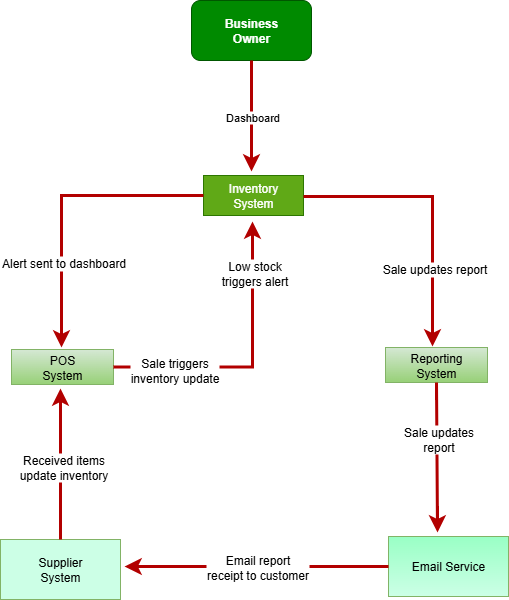

The diagram above was exported from draw.io. Its source (the exported page's mxGraphModel, read from the mxfile embedded in the PNG):
<mxGraphModel dx="1826" dy="1237" grid="0" gridSize="10" guides="1" tooltips="1" connect="1" arrows="1" fold="1" page="0" pageScale="1" pageWidth="850" pageHeight="1100" math="0" shadow="0">
  <root>
    <mxCell id="0" />
    <mxCell id="1" parent="0" />
    <mxCell id="l-zubIU5nfb99w8rO3eH-1" value="&lt;b&gt;Business&lt;/b&gt;&lt;div&gt;&lt;b&gt;Owner&lt;/b&gt;&lt;/div&gt;" style="rounded=1;whiteSpace=wrap;html=1;fillColor=#008a00;fontColor=#ffffff;strokeColor=#005700;" vertex="1" parent="1">
      <mxGeometry x="145" y="-172" width="120" height="60" as="geometry" />
    </mxCell>
    <mxCell id="l-zubIU5nfb99w8rO3eH-2" value="" style="endArrow=classic;html=1;rounded=0;fontSize=12;startSize=8;endSize=8;curved=1;exitX=0.5;exitY=1;exitDx=0;exitDy=0;fillColor=#e51400;strokeColor=#B20000;strokeWidth=3;" edge="1" parent="1" source="l-zubIU5nfb99w8rO3eH-1">
      <mxGeometry relative="1" as="geometry">
        <mxPoint x="151" y="200" as="sourcePoint" />
        <mxPoint x="205" y="-1" as="targetPoint" />
      </mxGeometry>
    </mxCell>
    <mxCell id="l-zubIU5nfb99w8rO3eH-3" value="Dashboard" style="edgeLabel;resizable=0;html=1;;align=center;verticalAlign=middle;" connectable="0" vertex="1" parent="l-zubIU5nfb99w8rO3eH-2">
      <mxGeometry relative="1" as="geometry" />
    </mxCell>
    <mxCell id="l-zubIU5nfb99w8rO3eH-46" value="Inventory&lt;div&gt;System&lt;/div&gt;" style="whiteSpace=wrap;html=1;fillColor=#60a917;fontColor=#ffffff;strokeColor=#2D7600;" vertex="1" parent="1">
      <mxGeometry x="157" y="3" width="100" height="40" as="geometry" />
    </mxCell>
    <mxCell id="l-zubIU5nfb99w8rO3eH-47" value="POS&lt;div&gt;System&lt;/div&gt;" style="whiteSpace=wrap;html=1;fillColor=#d5e8d4;gradientColor=#97d077;strokeColor=#82b366;" vertex="1" parent="1">
      <mxGeometry x="-35" y="177" width="102" height="35" as="geometry" />
    </mxCell>
    <mxCell id="l-zubIU5nfb99w8rO3eH-49" value="Reporting&lt;div&gt;System&lt;/div&gt;" style="whiteSpace=wrap;html=1;fillColor=#d5e8d4;gradientColor=#97d077;strokeColor=#82b366;" vertex="1" parent="1">
      <mxGeometry x="339" y="175" width="102" height="35" as="geometry" />
    </mxCell>
    <mxCell id="l-zubIU5nfb99w8rO3eH-68" value="" style="edgeStyle=segmentEdgeStyle;endArrow=classic;html=1;curved=0;rounded=0;endSize=8;startSize=8;fontSize=12;strokeWidth=3;fillColor=#e51400;strokeColor=#B20000;" edge="1" parent="1">
      <mxGeometry width="50" height="50" relative="1" as="geometry">
        <mxPoint x="257" y="24" as="sourcePoint" />
        <mxPoint x="386" y="174" as="targetPoint" />
      </mxGeometry>
    </mxCell>
    <mxCell id="l-zubIU5nfb99w8rO3eH-70" value="Sale updates report" style="edgeLabel;html=1;align=center;verticalAlign=middle;resizable=0;points=[];fontSize=12;" vertex="1" connectable="0" parent="l-zubIU5nfb99w8rO3eH-68">
      <mxGeometry x="0.4409" y="1" relative="1" as="geometry">
        <mxPoint as="offset" />
      </mxGeometry>
    </mxCell>
    <mxCell id="l-zubIU5nfb99w8rO3eH-73" value="" style="edgeStyle=segmentEdgeStyle;endArrow=classic;html=1;curved=0;rounded=0;endSize=8;startSize=8;fontSize=12;exitX=0;exitY=0.5;exitDx=0;exitDy=0;fillColor=#e51400;strokeColor=#B20000;strokeWidth=3;" edge="1" parent="1" source="l-zubIU5nfb99w8rO3eH-46">
      <mxGeometry width="50" height="50" relative="1" as="geometry">
        <mxPoint x="141" y="26" as="sourcePoint" />
        <mxPoint x="15" y="175" as="targetPoint" />
        <Array as="points">
          <mxPoint x="15" y="23" />
        </Array>
      </mxGeometry>
    </mxCell>
    <mxCell id="l-zubIU5nfb99w8rO3eH-77" value="Alert sent to dashboard" style="edgeLabel;html=1;align=center;verticalAlign=middle;resizable=0;points=[];fontSize=12;" vertex="1" connectable="0" parent="l-zubIU5nfb99w8rO3eH-73">
      <mxGeometry x="0.4218" y="1" relative="1" as="geometry">
        <mxPoint as="offset" />
      </mxGeometry>
    </mxCell>
    <mxCell id="l-zubIU5nfb99w8rO3eH-78" value="" style="edgeStyle=segmentEdgeStyle;endArrow=classic;html=1;curved=0;rounded=0;endSize=8;startSize=8;fontSize=12;exitX=1;exitY=0.5;exitDx=0;exitDy=0;strokeColor=#B20000;strokeWidth=3;fillColor=#e51400;" edge="1" parent="1" source="l-zubIU5nfb99w8rO3eH-47">
      <mxGeometry width="50" height="50" relative="1" as="geometry">
        <mxPoint x="191" y="209" as="sourcePoint" />
        <mxPoint x="206" y="49" as="targetPoint" />
      </mxGeometry>
    </mxCell>
    <mxCell id="l-zubIU5nfb99w8rO3eH-80" value="Sale triggers&lt;div&gt;inventory update&lt;/div&gt;" style="edgeLabel;html=1;align=center;verticalAlign=middle;resizable=0;points=[];fontSize=12;" vertex="1" connectable="0" parent="l-zubIU5nfb99w8rO3eH-78">
      <mxGeometry x="-0.5782" y="-2" relative="1" as="geometry">
        <mxPoint y="1" as="offset" />
      </mxGeometry>
    </mxCell>
    <mxCell id="l-zubIU5nfb99w8rO3eH-81" value="Low stock&lt;div&gt;triggers alert&lt;/div&gt;" style="edgeLabel;html=1;align=center;verticalAlign=middle;resizable=0;points=[];fontSize=12;" vertex="1" connectable="0" parent="l-zubIU5nfb99w8rO3eH-78">
      <mxGeometry x="0.6415" y="-1" relative="1" as="geometry">
        <mxPoint y="1" as="offset" />
      </mxGeometry>
    </mxCell>
    <mxCell id="l-zubIU5nfb99w8rO3eH-83" value="Supplier&lt;div&gt;System&lt;/div&gt;" style="rounded=0;whiteSpace=wrap;html=1;fillColor=#CCFFE6;gradientColor=#CCFFE6;strokeColor=#82b366;" vertex="1" parent="1">
      <mxGeometry x="-46" y="367" width="120" height="60" as="geometry" />
    </mxCell>
    <mxCell id="l-zubIU5nfb99w8rO3eH-85" value="" style="endArrow=classic;html=1;rounded=0;fontSize=12;startSize=8;endSize=8;curved=1;exitX=0.5;exitY=0;exitDx=0;exitDy=0;strokeWidth=3;fillColor=#e51400;strokeColor=#B20000;" edge="1" parent="1" source="l-zubIU5nfb99w8rO3eH-83">
      <mxGeometry width="50" height="50" relative="1" as="geometry">
        <mxPoint x="18" y="366" as="sourcePoint" />
        <mxPoint x="14" y="216" as="targetPoint" />
      </mxGeometry>
    </mxCell>
    <mxCell id="l-zubIU5nfb99w8rO3eH-87" value="Received items&lt;div&gt;update inventory&lt;/div&gt;" style="edgeLabel;html=1;align=center;verticalAlign=middle;resizable=0;points=[];fontSize=12;" vertex="1" connectable="0" parent="l-zubIU5nfb99w8rO3eH-85">
      <mxGeometry x="-0.0331" y="-2" relative="1" as="geometry">
        <mxPoint as="offset" />
      </mxGeometry>
    </mxCell>
    <mxCell id="l-zubIU5nfb99w8rO3eH-88" value="Email Service" style="rounded=0;whiteSpace=wrap;html=1;fillColor=light-dark(#99ffc5, #003e12);gradientColor=#CCFFE6;strokeColor=#82b366;" vertex="1" parent="1">
      <mxGeometry x="342" y="364" width="120" height="60" as="geometry" />
    </mxCell>
    <mxCell id="l-zubIU5nfb99w8rO3eH-89" value="" style="endArrow=classic;html=1;rounded=0;fontSize=12;startSize=8;endSize=8;curved=1;exitX=0;exitY=0.5;exitDx=0;exitDy=0;strokeWidth=3;fillColor=#e51400;strokeColor=#B20000;" edge="1" parent="1" source="l-zubIU5nfb99w8rO3eH-88">
      <mxGeometry width="50" height="50" relative="1" as="geometry">
        <mxPoint x="236" y="392" as="sourcePoint" />
        <mxPoint x="78" y="394" as="targetPoint" />
      </mxGeometry>
    </mxCell>
    <mxCell id="l-zubIU5nfb99w8rO3eH-90" value="Email report&lt;div&gt;receipt to customer&lt;/div&gt;" style="edgeLabel;html=1;align=center;verticalAlign=middle;resizable=0;points=[];fontSize=12;" vertex="1" connectable="0" parent="l-zubIU5nfb99w8rO3eH-89">
      <mxGeometry relative="1" as="geometry">
        <mxPoint as="offset" />
      </mxGeometry>
    </mxCell>
    <mxCell id="l-zubIU5nfb99w8rO3eH-91" value="" style="endArrow=classic;html=1;rounded=0;fontSize=12;startSize=8;endSize=8;curved=1;exitX=0.5;exitY=1;exitDx=0;exitDy=0;strokeWidth=3;fillColor=#e51400;strokeColor=#B20000;" edge="1" parent="1" source="l-zubIU5nfb99w8rO3eH-49">
      <mxGeometry width="50" height="50" relative="1" as="geometry">
        <mxPoint x="391" y="274" as="sourcePoint" />
        <mxPoint x="391" y="360" as="targetPoint" />
      </mxGeometry>
    </mxCell>
    <mxCell id="l-zubIU5nfb99w8rO3eH-92" value="Sale updates&lt;div&gt;report&lt;/div&gt;" style="edgeLabel;html=1;align=center;verticalAlign=middle;resizable=0;points=[];fontSize=12;" vertex="1" connectable="0" parent="l-zubIU5nfb99w8rO3eH-91">
      <mxGeometry x="-0.2399" y="1" relative="1" as="geometry">
        <mxPoint as="offset" />
      </mxGeometry>
    </mxCell>
  </root>
</mxGraphModel>